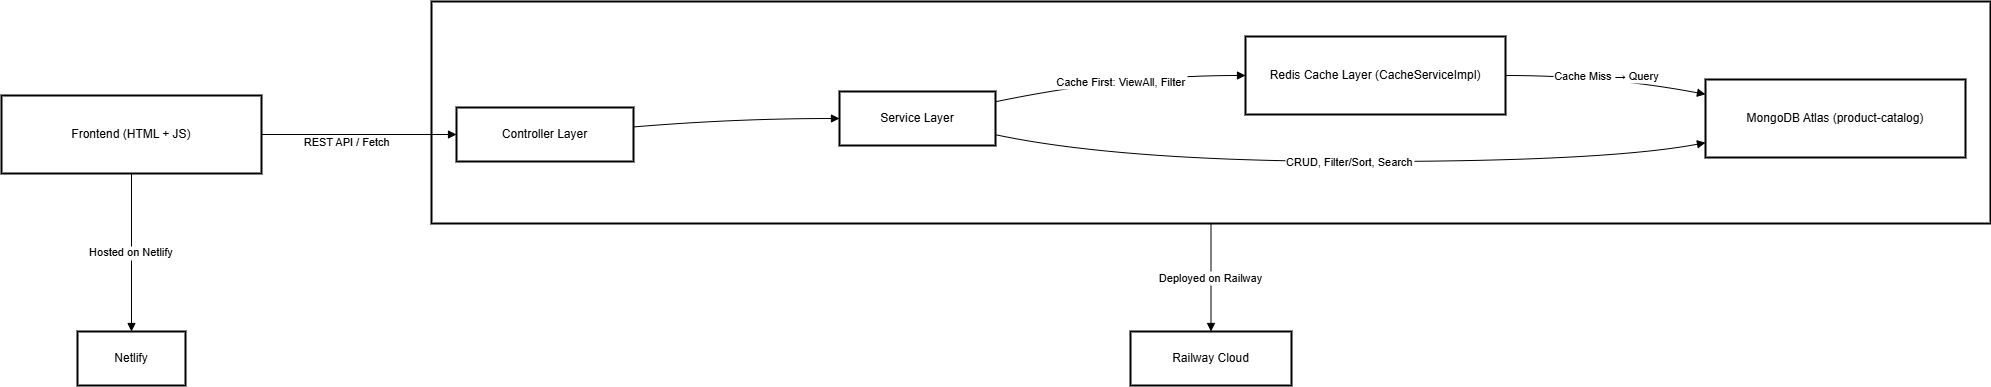

The diagram above was exported from draw.io. Its source (the exported page's mxGraphModel, read from the mxfile embedded in the PNG):
<mxGraphModel dx="1246" dy="824" grid="1" gridSize="10" guides="1" tooltips="1" connect="1" arrows="1" fold="1" page="1" pageScale="1" pageWidth="850" pageHeight="1100" math="0" shadow="0">
  <root>
    <mxCell id="0" />
    <mxCell id="1" parent="0" />
    <mxCell id="4NfYXYSzfnbi5-E6FHE3-1" value="" style="whiteSpace=wrap;strokeWidth=2;" vertex="1" parent="1">
      <mxGeometry x="460" y="20" width="1559" height="222" as="geometry" />
    </mxCell>
    <mxCell id="4NfYXYSzfnbi5-E6FHE3-2" value="Frontend (HTML + JS)" style="whiteSpace=wrap;strokeWidth=2;" vertex="1" parent="1">
      <mxGeometry x="30" y="114" width="260" height="78" as="geometry" />
    </mxCell>
    <mxCell id="4NfYXYSzfnbi5-E6FHE3-3" value="Controller Layer" style="whiteSpace=wrap;strokeWidth=2;" vertex="1" parent="1">
      <mxGeometry x="485" y="126" width="177" height="54" as="geometry" />
    </mxCell>
    <mxCell id="4NfYXYSzfnbi5-E6FHE3-4" value="Service Layer" style="whiteSpace=wrap;strokeWidth=2;" vertex="1" parent="1">
      <mxGeometry x="868" y="110" width="156" height="54" as="geometry" />
    </mxCell>
    <mxCell id="4NfYXYSzfnbi5-E6FHE3-5" value="Redis Cache Layer (CacheServiceImpl)" style="whiteSpace=wrap;strokeWidth=2;" vertex="1" parent="1">
      <mxGeometry x="1274" y="55" width="260" height="78" as="geometry" />
    </mxCell>
    <mxCell id="4NfYXYSzfnbi5-E6FHE3-6" value="MongoDB Atlas (product-catalog)" style="whiteSpace=wrap;strokeWidth=2;" vertex="1" parent="1">
      <mxGeometry x="1734" y="98" width="260" height="78" as="geometry" />
    </mxCell>
    <mxCell id="4NfYXYSzfnbi5-E6FHE3-7" value="Railway Cloud" style="whiteSpace=wrap;strokeWidth=2;" vertex="1" parent="1">
      <mxGeometry x="1159" y="350" width="161" height="54" as="geometry" />
    </mxCell>
    <mxCell id="4NfYXYSzfnbi5-E6FHE3-8" value="Netlify" style="whiteSpace=wrap;strokeWidth=2;" vertex="1" parent="1">
      <mxGeometry x="106" y="350" width="108" height="54" as="geometry" />
    </mxCell>
    <mxCell id="4NfYXYSzfnbi5-E6FHE3-9" value="REST API / Fetch" style="startArrow=none;endArrow=block;rounded=0;" edge="1" parent="1" source="4NfYXYSzfnbi5-E6FHE3-2" target="4NfYXYSzfnbi5-E6FHE3-3">
      <mxGeometry x="-0.1219" y="-7" relative="1" as="geometry">
        <mxPoint as="offset" />
      </mxGeometry>
    </mxCell>
    <mxCell id="4NfYXYSzfnbi5-E6FHE3-10" value="" style="curved=1;startArrow=none;endArrow=block;exitX=1;exitY=0.36;entryX=0;entryY=0.5;rounded=0;" edge="1" parent="1" source="4NfYXYSzfnbi5-E6FHE3-3" target="4NfYXYSzfnbi5-E6FHE3-4">
      <mxGeometry relative="1" as="geometry">
        <Array as="points">
          <mxPoint x="763" y="137" />
        </Array>
      </mxGeometry>
    </mxCell>
    <mxCell id="4NfYXYSzfnbi5-E6FHE3-11" value="Cache First: ViewAll, Filter" style="curved=1;startArrow=none;endArrow=block;exitX=1;exitY=0.19;entryX=0;entryY=0.5;rounded=0;" edge="1" parent="1" source="4NfYXYSzfnbi5-E6FHE3-4" target="4NfYXYSzfnbi5-E6FHE3-5">
      <mxGeometry x="0.0089" y="-6" relative="1" as="geometry">
        <Array as="points">
          <mxPoint x="1150" y="94" />
        </Array>
        <mxPoint as="offset" />
      </mxGeometry>
    </mxCell>
    <mxCell id="4NfYXYSzfnbi5-E6FHE3-12" value="Cache Miss → Query" style="curved=1;startArrow=none;endArrow=block;exitX=1;exitY=0.5;entryX=0;entryY=0.19;rounded=0;" edge="1" parent="1" source="4NfYXYSzfnbi5-E6FHE3-5" target="4NfYXYSzfnbi5-E6FHE3-6">
      <mxGeometry relative="1" as="geometry">
        <Array as="points">
          <mxPoint x="1634" y="94" />
        </Array>
      </mxGeometry>
    </mxCell>
    <mxCell id="4NfYXYSzfnbi5-E6FHE3-13" value="CRUD, Filter/Sort, Search" style="curved=1;startArrow=none;endArrow=block;exitX=1;exitY=0.8;entryX=0;entryY=0.81;rounded=0;" edge="1" parent="1" source="4NfYXYSzfnbi5-E6FHE3-4" target="4NfYXYSzfnbi5-E6FHE3-6">
      <mxGeometry relative="1" as="geometry">
        <Array as="points">
          <mxPoint x="1150" y="180" />
          <mxPoint x="1634" y="180" />
        </Array>
      </mxGeometry>
    </mxCell>
    <mxCell id="4NfYXYSzfnbi5-E6FHE3-14" value="Hosted on Netlify" style="startArrow=none;endArrow=block;rounded=0;" edge="1" parent="1" source="4NfYXYSzfnbi5-E6FHE3-2" target="4NfYXYSzfnbi5-E6FHE3-8">
      <mxGeometry relative="1" as="geometry" />
    </mxCell>
    <mxCell id="4NfYXYSzfnbi5-E6FHE3-15" value="Deployed on Railway" style="curved=1;startArrow=none;endArrow=block;rounded=0;" edge="1" parent="1" source="4NfYXYSzfnbi5-E6FHE3-1" target="4NfYXYSzfnbi5-E6FHE3-7">
      <mxGeometry relative="1" as="geometry">
        <Array as="points" />
      </mxGeometry>
    </mxCell>
  </root>
</mxGraphModel>